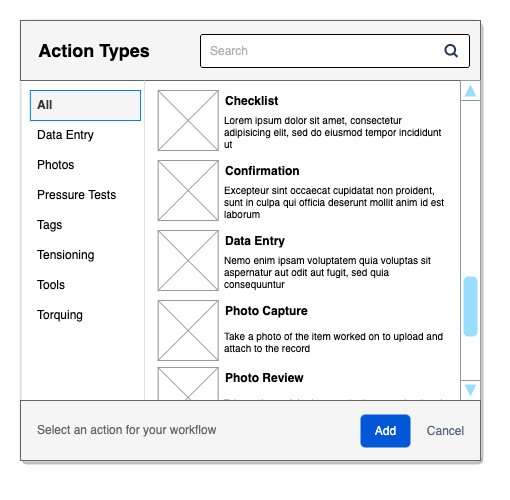

The diagram above was exported from draw.io. Its source (the exported page's mxGraphModel, read from the mxfile embedded in the PNG):
<mxGraphModel dx="1160" dy="650" grid="1" gridSize="10" guides="1" tooltips="1" connect="1" arrows="1" fold="1" page="1" pageScale="1" pageWidth="850" pageHeight="1100" background="#ffffff" math="0" shadow="0">
  <root>
    <mxCell id="sQvLUuJyhMMfd6Q9IxCD-0" />
    <mxCell id="sQvLUuJyhMMfd6Q9IxCD-1" parent="sQvLUuJyhMMfd6Q9IxCD-0" />
    <mxCell id="XBETlZt6hyvAXWIGWXtN-1" value="" style="rounded=0;whiteSpace=wrap;html=1;strokeColor=none;" parent="sQvLUuJyhMMfd6Q9IxCD-1" vertex="1">
      <mxGeometry x="130" y="90" width="510" height="500" as="geometry" />
    </mxCell>
    <mxCell id="sQvLUuJyhMMfd6Q9IxCD-2" value="" style="html=1;rounded=1;fillColor=#ffffff;strokeColor=#DFE1E5;fontSize=12;align=left;fontColor=#000000;shadow=1;arcSize=1;whiteSpace=wrap;spacing=20;verticalAlign=top;spacingLeft=0;strokeWidth=2;recursiveResize=0;" parent="sQvLUuJyhMMfd6Q9IxCD-1" vertex="1">
      <mxGeometry x="150" y="110" width="460" height="440" as="geometry" />
    </mxCell>
    <mxCell id="sQvLUuJyhMMfd6Q9IxCD-3" value="" style="rounded=0;whiteSpace=wrap;html=1;fillColor=#f5f5f5;fontColor=#333333;strokeColor=#666666;" parent="sQvLUuJyhMMfd6Q9IxCD-2" vertex="1">
      <mxGeometry width="460" height="60" as="geometry" />
    </mxCell>
    <mxCell id="sQvLUuJyhMMfd6Q9IxCD-4" value="&lt;font color=&quot;#b3b3b3&quot;&gt;Search&lt;/font&gt;" style="dashed=0;html=1;rounded=1;arcSize=7;align=left;spacingLeft=8;" parent="sQvLUuJyhMMfd6Q9IxCD-2" vertex="1">
      <mxGeometry x="1" width="269" height="33" relative="1" as="geometry">
        <mxPoint x="-280" y="14" as="offset" />
      </mxGeometry>
    </mxCell>
    <mxCell id="sQvLUuJyhMMfd6Q9IxCD-5" value="" style="shape=mxgraph.ios7.icons.looking_glass;fillColor=none;strokeColor=#243759;html=1;strokeWidth=2" parent="sQvLUuJyhMMfd6Q9IxCD-4" vertex="1">
      <mxGeometry x="1" y="0.5" width="12" height="12" relative="1" as="geometry">
        <mxPoint x="-24" y="-6" as="offset" />
      </mxGeometry>
    </mxCell>
    <mxCell id="sQvLUuJyhMMfd6Q9IxCD-6" value="Action Types" style="text;html=1;strokeColor=none;fillColor=none;align=center;verticalAlign=middle;whiteSpace=wrap;rounded=0;fontStyle=1;fontSize=18;" parent="sQvLUuJyhMMfd6Q9IxCD-2" vertex="1">
      <mxGeometry x="9.830508474576272" y="10" width="127.79661016949153" height="40" as="geometry" />
    </mxCell>
    <mxCell id="sQvLUuJyhMMfd6Q9IxCD-7" value="All" style="text;html=1;strokeColor=#007FFF;fillColor=#f5f5f5;align=left;verticalAlign=middle;whiteSpace=wrap;rounded=0;fontColor=#333333;fontStyle=1;spacingLeft=5;" parent="sQvLUuJyhMMfd6Q9IxCD-2" vertex="1">
      <mxGeometry x="9.83" y="70" width="110.17" height="30" as="geometry" />
    </mxCell>
    <mxCell id="sQvLUuJyhMMfd6Q9IxCD-8" value="Photos" style="text;html=1;align=left;verticalAlign=middle;whiteSpace=wrap;rounded=0;fontStyle=0;spacingLeft=5;strokeColor=none;" parent="sQvLUuJyhMMfd6Q9IxCD-2" vertex="1">
      <mxGeometry x="9.830000000000013" y="130" width="110.17" height="30" as="geometry" />
    </mxCell>
    <mxCell id="sQvLUuJyhMMfd6Q9IxCD-9" value="Tags" style="text;html=1;align=left;verticalAlign=middle;whiteSpace=wrap;rounded=0;fontStyle=0;spacingLeft=5;strokeColor=none;" parent="sQvLUuJyhMMfd6Q9IxCD-2" vertex="1">
      <mxGeometry x="9.830000000000013" y="190" width="110.17" height="30" as="geometry" />
    </mxCell>
    <mxCell id="sQvLUuJyhMMfd6Q9IxCD-10" value="Data Entry" style="text;html=1;align=left;verticalAlign=middle;whiteSpace=wrap;rounded=0;fontStyle=0;spacingLeft=5;strokeColor=none;" parent="sQvLUuJyhMMfd6Q9IxCD-2" vertex="1">
      <mxGeometry x="9.830000000000013" y="100" width="110.17" height="30" as="geometry" />
    </mxCell>
    <mxCell id="sQvLUuJyhMMfd6Q9IxCD-11" value="Tools" style="text;html=1;align=left;verticalAlign=middle;whiteSpace=wrap;rounded=0;fontStyle=0;spacingLeft=5;strokeColor=none;" parent="sQvLUuJyhMMfd6Q9IxCD-2" vertex="1">
      <mxGeometry x="9.830000000000013" y="250" width="110.17" height="30" as="geometry" />
    </mxCell>
    <mxCell id="sQvLUuJyhMMfd6Q9IxCD-12" value="Pressure Tests" style="text;html=1;align=left;verticalAlign=middle;whiteSpace=wrap;rounded=0;fontStyle=0;spacingLeft=5;strokeColor=none;" parent="sQvLUuJyhMMfd6Q9IxCD-2" vertex="1">
      <mxGeometry x="9.830000000000013" y="160" width="110.17" height="30" as="geometry" />
    </mxCell>
    <mxCell id="sQvLUuJyhMMfd6Q9IxCD-13" value="Tensioning" style="text;html=1;align=left;verticalAlign=middle;whiteSpace=wrap;rounded=0;fontStyle=0;spacingLeft=5;strokeColor=none;" parent="sQvLUuJyhMMfd6Q9IxCD-2" vertex="1">
      <mxGeometry x="9.830000000000013" y="220" width="110.17" height="30" as="geometry" />
    </mxCell>
    <mxCell id="sQvLUuJyhMMfd6Q9IxCD-14" value="Torquing" style="text;html=1;align=left;verticalAlign=middle;whiteSpace=wrap;rounded=0;fontStyle=0;spacingLeft=5;strokeColor=none;" parent="sQvLUuJyhMMfd6Q9IxCD-2" vertex="1">
      <mxGeometry x="9.830000000000013" y="280" width="110.17" height="30" as="geometry" />
    </mxCell>
    <mxCell id="sQvLUuJyhMMfd6Q9IxCD-15" value="" style="line;strokeWidth=1;fillColor=none;align=left;verticalAlign=middle;spacingTop=-1;spacingLeft=3;spacingRight=3;rotatable=0;labelPosition=right;points=[];portConstraint=eastwest;strokeColor=inherit;direction=south;" parent="sQvLUuJyhMMfd6Q9IxCD-2" vertex="1">
      <mxGeometry x="120" y="60" width="8" height="320" as="geometry" />
    </mxCell>
    <mxCell id="sQvLUuJyhMMfd6Q9IxCD-16" value="" style="verticalLabelPosition=bottom;shadow=0;dashed=0;align=center;html=1;verticalAlign=top;strokeWidth=1;shape=mxgraph.mockup.graphics.simpleIcon;strokeColor=#999999;" parent="sQvLUuJyhMMfd6Q9IxCD-2" vertex="1">
      <mxGeometry x="137.63" y="70" width="60" height="60" as="geometry" />
    </mxCell>
    <mxCell id="sQvLUuJyhMMfd6Q9IxCD-17" value="" style="verticalLabelPosition=bottom;shadow=0;dashed=0;align=center;html=1;verticalAlign=top;strokeWidth=1;shape=mxgraph.mockup.navigation.scrollBar;strokeColor=#999999;barPos=20;fillColor2=#99ddff;strokeColor2=none;direction=north;" parent="sQvLUuJyhMMfd6Q9IxCD-2" vertex="1">
      <mxGeometry x="440" y="60" width="20" height="320" as="geometry" />
    </mxCell>
    <mxCell id="sQvLUuJyhMMfd6Q9IxCD-18" value="" style="rounded=0;whiteSpace=wrap;html=1;container=1;collapsible=0;strokeColor=none;" parent="sQvLUuJyhMMfd6Q9IxCD-2" vertex="1">
      <mxGeometry x="200" y="70" width="230" height="60" as="geometry" />
    </mxCell>
    <mxCell id="sQvLUuJyhMMfd6Q9IxCD-19" value="&lt;b&gt;Checklist&lt;/b&gt;" style="text;html=1;strokeColor=none;fillColor=none;align=left;verticalAlign=middle;whiteSpace=wrap;rounded=0;spacingLeft=5;" parent="sQvLUuJyhMMfd6Q9IxCD-18" vertex="1">
      <mxGeometry x="-1.8852459016393441" width="229.99999999999994" height="22.5" as="geometry" />
    </mxCell>
    <mxCell id="sQvLUuJyhMMfd6Q9IxCD-20" value="Lorem ipsum dolor sit amet, consectetur adipisicing elit, sed do eiusmod tempor incididunt ut&amp;nbsp;" style="text;html=1;strokeColor=none;fillColor=none;align=left;verticalAlign=middle;whiteSpace=wrap;rounded=0;fontSize=10;spacingLeft=2;" parent="sQvLUuJyhMMfd6Q9IxCD-18" vertex="1">
      <mxGeometry y="22.5" width="226.22950819672127" height="37.5" as="geometry" />
    </mxCell>
    <mxCell id="sQvLUuJyhMMfd6Q9IxCD-26" value="" style="rounded=0;whiteSpace=wrap;html=1;container=1;collapsible=0;strokeColor=none;" parent="sQvLUuJyhMMfd6Q9IxCD-2" vertex="1">
      <mxGeometry x="200" y="140" width="230" height="60" as="geometry" />
    </mxCell>
    <mxCell id="sQvLUuJyhMMfd6Q9IxCD-27" value="&lt;b&gt;Confirmation&lt;/b&gt;" style="text;html=1;strokeColor=none;fillColor=none;align=left;verticalAlign=middle;whiteSpace=wrap;rounded=0;spacingLeft=5;" parent="sQvLUuJyhMMfd6Q9IxCD-26" vertex="1">
      <mxGeometry x="-1.8852459016393441" width="229.99999999999994" height="22.5" as="geometry" />
    </mxCell>
    <mxCell id="sQvLUuJyhMMfd6Q9IxCD-28" value="Excepteur sint occaecat cupidatat non proident, sunt in culpa qui officia deserunt mollit anim id est laborum" style="text;html=1;strokeColor=none;fillColor=none;align=left;verticalAlign=middle;whiteSpace=wrap;rounded=0;fontSize=10;spacingLeft=2;" parent="sQvLUuJyhMMfd6Q9IxCD-26" vertex="1">
      <mxGeometry y="22.5" width="226.22950819672127" height="37.5" as="geometry" />
    </mxCell>
    <mxCell id="sQvLUuJyhMMfd6Q9IxCD-34" value="" style="rounded=0;whiteSpace=wrap;html=1;container=1;collapsible=0;strokeColor=none;" parent="sQvLUuJyhMMfd6Q9IxCD-2" vertex="1">
      <mxGeometry x="200" y="210" width="230" height="60" as="geometry" />
    </mxCell>
    <mxCell id="sQvLUuJyhMMfd6Q9IxCD-35" value="&lt;b&gt;Data Entry&lt;/b&gt;" style="text;html=1;strokeColor=none;fillColor=none;align=left;verticalAlign=middle;whiteSpace=wrap;rounded=0;spacingLeft=5;" parent="sQvLUuJyhMMfd6Q9IxCD-34" vertex="1">
      <mxGeometry x="-1.8852459016393441" width="229.99999999999994" height="22.5" as="geometry" />
    </mxCell>
    <mxCell id="sQvLUuJyhMMfd6Q9IxCD-36" value="Nemo enim ipsam voluptatem quia voluptas sit aspernatur aut odit aut fugit, sed quia consequuntur" style="text;html=1;strokeColor=none;fillColor=none;align=left;verticalAlign=middle;whiteSpace=wrap;rounded=0;fontSize=10;spacingLeft=2;" parent="sQvLUuJyhMMfd6Q9IxCD-34" vertex="1">
      <mxGeometry y="22.5" width="226.22950819672127" height="37.5" as="geometry" />
    </mxCell>
    <mxCell id="sQvLUuJyhMMfd6Q9IxCD-42" value="" style="rounded=0;whiteSpace=wrap;html=1;container=1;collapsible=0;strokeColor=none;" parent="sQvLUuJyhMMfd6Q9IxCD-2" vertex="1">
      <mxGeometry x="200" y="280" width="230" height="60" as="geometry" />
    </mxCell>
    <mxCell id="sQvLUuJyhMMfd6Q9IxCD-43" value="&lt;b&gt;Photo Capture&lt;/b&gt;" style="text;html=1;strokeColor=none;fillColor=none;align=left;verticalAlign=middle;whiteSpace=wrap;rounded=0;spacingLeft=5;" parent="sQvLUuJyhMMfd6Q9IxCD-42" vertex="1">
      <mxGeometry x="-1.8852459016393441" width="229.99999999999994" height="22.5" as="geometry" />
    </mxCell>
    <mxCell id="sQvLUuJyhMMfd6Q9IxCD-44" value="Take a photo of the item worked on to upload and attach to the record" style="text;html=1;strokeColor=none;fillColor=none;align=left;verticalAlign=middle;whiteSpace=wrap;rounded=0;fontSize=10;spacingLeft=2;" parent="sQvLUuJyhMMfd6Q9IxCD-42" vertex="1">
      <mxGeometry y="22.5" width="226.22950819672127" height="37.5" as="geometry" />
    </mxCell>
    <mxCell id="0jJvAvDtMYx9CPc9yk-0-0" value="" style="verticalLabelPosition=bottom;shadow=0;dashed=0;align=center;html=1;verticalAlign=top;strokeWidth=1;shape=mxgraph.mockup.graphics.simpleIcon;strokeColor=#999999;" parent="sQvLUuJyhMMfd6Q9IxCD-2" vertex="1">
      <mxGeometry x="137.63" y="140" width="60" height="60" as="geometry" />
    </mxCell>
    <mxCell id="0jJvAvDtMYx9CPc9yk-0-1" value="" style="verticalLabelPosition=bottom;shadow=0;dashed=0;align=center;html=1;verticalAlign=top;strokeWidth=1;shape=mxgraph.mockup.graphics.simpleIcon;strokeColor=#999999;" parent="sQvLUuJyhMMfd6Q9IxCD-2" vertex="1">
      <mxGeometry x="137.63" y="210" width="60" height="60" as="geometry" />
    </mxCell>
    <mxCell id="0jJvAvDtMYx9CPc9yk-0-2" value="" style="verticalLabelPosition=bottom;shadow=0;dashed=0;align=center;html=1;verticalAlign=top;strokeWidth=1;shape=mxgraph.mockup.graphics.simpleIcon;strokeColor=#999999;" parent="sQvLUuJyhMMfd6Q9IxCD-2" vertex="1">
      <mxGeometry x="137.63" y="280" width="60" height="60" as="geometry" />
    </mxCell>
    <mxCell id="0jJvAvDtMYx9CPc9yk-0-3" value="" style="rounded=0;whiteSpace=wrap;html=1;container=1;collapsible=0;strokeColor=none;" parent="sQvLUuJyhMMfd6Q9IxCD-2" vertex="1">
      <mxGeometry x="200" y="347" width="230" height="60" as="geometry" />
    </mxCell>
    <mxCell id="0jJvAvDtMYx9CPc9yk-0-4" value="&lt;b&gt;Photo Review&lt;/b&gt;" style="text;html=1;strokeColor=none;fillColor=none;align=left;verticalAlign=middle;whiteSpace=wrap;rounded=0;spacingLeft=5;" parent="0jJvAvDtMYx9CPc9yk-0-3" vertex="1">
      <mxGeometry x="-1.8852459016393441" width="229.99999999999994" height="22.5" as="geometry" />
    </mxCell>
    <mxCell id="0jJvAvDtMYx9CPc9yk-0-5" value="Take a photo of the item worked on to upload and attach to the record" style="text;html=1;strokeColor=none;fillColor=none;align=center;verticalAlign=middle;whiteSpace=wrap;rounded=0;fontSize=10;" parent="0jJvAvDtMYx9CPc9yk-0-3" vertex="1">
      <mxGeometry y="22.5" width="226.22950819672127" height="37.5" as="geometry" />
    </mxCell>
    <mxCell id="0jJvAvDtMYx9CPc9yk-0-6" value="" style="verticalLabelPosition=bottom;shadow=0;dashed=0;align=center;html=1;verticalAlign=top;strokeWidth=1;shape=mxgraph.mockup.graphics.simpleIcon;strokeColor=#999999;" parent="sQvLUuJyhMMfd6Q9IxCD-2" vertex="1">
      <mxGeometry x="137.63" y="347" width="60" height="60" as="geometry" />
    </mxCell>
    <mxCell id="sQvLUuJyhMMfd6Q9IxCD-49" value="" style="rounded=0;whiteSpace=wrap;html=1;fillColor=#f5f5f5;fontColor=#333333;strokeColor=#666666;container=1;collapsible=0;recursiveResize=0;" parent="sQvLUuJyhMMfd6Q9IxCD-2" vertex="1">
      <mxGeometry y="380" width="460" height="60" as="geometry" />
    </mxCell>
    <mxCell id="sQvLUuJyhMMfd6Q9IxCD-50" value="Add" style="dashed=0;html=1;rounded=1;fillColor=#0057D8;strokeColor=none;fontSize=12;align=center;fontStyle=0;strokeWidth=2;fontColor=#ffffff" parent="sQvLUuJyhMMfd6Q9IxCD-49" vertex="1">
      <mxGeometry x="1" y="1" width="50" height="33" relative="1" as="geometry">
        <mxPoint x="-120" y="-46" as="offset" />
      </mxGeometry>
    </mxCell>
    <mxCell id="sQvLUuJyhMMfd6Q9IxCD-51" value="Cancel" style="dashed=0;html=1;rounded=1;fillColor=none;strokeColor=none;fontSize=12;align=center;fontStyle=0;strokeWidth=2;fontColor=#596780" parent="sQvLUuJyhMMfd6Q9IxCD-49" vertex="1">
      <mxGeometry x="1" y="1" width="50" height="33" relative="1" as="geometry">
        <mxPoint x="-60" y="-46" as="offset" />
      </mxGeometry>
    </mxCell>
    <mxCell id="sQvLUuJyhMMfd6Q9IxCD-52" value="Select an action for your workflow" style="text;html=1;strokeColor=none;fillColor=none;align=left;verticalAlign=middle;whiteSpace=wrap;rounded=0;fontColor=#666666;spacingLeft=5;" parent="sQvLUuJyhMMfd6Q9IxCD-49" vertex="1">
      <mxGeometry x="10" y="15" width="350" height="30" as="geometry" />
    </mxCell>
  </root>
</mxGraphModel>